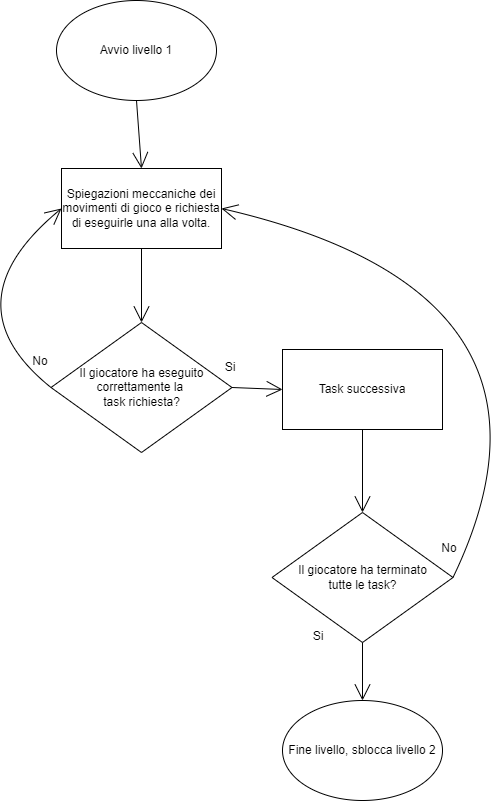

The diagram above was exported from draw.io. Its source (the exported page's mxGraphModel, read from the mxfile embedded in the PNG):
<mxGraphModel dx="1422" dy="1102" grid="0" gridSize="10" guides="1" tooltips="1" connect="1" arrows="1" fold="1" page="0" pageScale="1" pageWidth="827" pageHeight="1169" math="0" shadow="0">
  <root>
    <mxCell id="0" />
    <mxCell id="1" parent="0" />
    <mxCell id="93zQR50MocHav7xVQxxG-4" value="" style="edgeStyle=none;curved=1;rounded=0;orthogonalLoop=1;jettySize=auto;html=1;endArrow=open;startSize=14;endSize=14;sourcePerimeterSpacing=8;targetPerimeterSpacing=8;entryX=0.5;entryY=0;entryDx=0;entryDy=0;exitX=0.5;exitY=1;exitDx=0;exitDy=0;" parent="1" source="93zQR50MocHav7xVQxxG-3" target="qMOc94WAQccJYfBzVjtq-21" edge="1">
      <mxGeometry relative="1" as="geometry">
        <mxPoint x="212" y="157" as="targetPoint" />
      </mxGeometry>
    </mxCell>
    <mxCell id="93zQR50MocHav7xVQxxG-3" value="Avvio livello 1" style="ellipse;whiteSpace=wrap;html=1;hachureGap=4;" parent="1" vertex="1">
      <mxGeometry x="132" y="-11" width="160" height="100" as="geometry" />
    </mxCell>
    <mxCell id="qMOc94WAQccJYfBzVjtq-20" value="Fine livello, sblocca livello 2" style="ellipse;whiteSpace=wrap;html=1;hachureGap=4;fontSize=12;" parent="1" vertex="1">
      <mxGeometry x="358" y="689" width="160" height="100" as="geometry" />
    </mxCell>
    <mxCell id="qMOc94WAQccJYfBzVjtq-21" value="Spiegazioni meccaniche dei movimenti di gioco e richiesta di eseguirle una alla volta." style="rounded=0;whiteSpace=wrap;html=1;hachureGap=4;fontSize=12;" parent="1" vertex="1">
      <mxGeometry x="137" y="157" width="160" height="80" as="geometry" />
    </mxCell>
    <mxCell id="qMOc94WAQccJYfBzVjtq-22" value="Il giocatore ha eseguito correttamente la &lt;br&gt;task richiesta?" style="rhombus;whiteSpace=wrap;html=1;hachureGap=4;fontSize=12;" parent="1" vertex="1">
      <mxGeometry x="126.5" y="311" width="181" height="130" as="geometry" />
    </mxCell>
    <mxCell id="qMOc94WAQccJYfBzVjtq-23" value="" style="edgeStyle=none;orthogonalLoop=1;jettySize=auto;html=1;rounded=0;fontSize=12;endArrow=open;startSize=14;endSize=14;sourcePerimeterSpacing=8;targetPerimeterSpacing=8;curved=1;exitX=0.5;exitY=1;exitDx=0;exitDy=0;entryX=0.5;entryY=0;entryDx=0;entryDy=0;" parent="1" source="qMOc94WAQccJYfBzVjtq-21" target="qMOc94WAQccJYfBzVjtq-22" edge="1">
      <mxGeometry width="120" relative="1" as="geometry">
        <mxPoint x="368" y="81" as="sourcePoint" />
        <mxPoint x="488" y="81" as="targetPoint" />
        <Array as="points" />
      </mxGeometry>
    </mxCell>
    <mxCell id="qMOc94WAQccJYfBzVjtq-24" value="" style="edgeStyle=none;orthogonalLoop=1;jettySize=auto;html=1;rounded=0;fontSize=12;endArrow=open;startSize=14;endSize=14;sourcePerimeterSpacing=8;targetPerimeterSpacing=8;curved=1;exitX=1;exitY=0.5;exitDx=0;exitDy=0;entryX=0;entryY=0.5;entryDx=0;entryDy=0;" parent="1" source="qMOc94WAQccJYfBzVjtq-22" target="qMOc94WAQccJYfBzVjtq-27" edge="1">
      <mxGeometry width="120" relative="1" as="geometry">
        <mxPoint x="368" y="81" as="sourcePoint" />
        <mxPoint x="402" y="378" as="targetPoint" />
        <Array as="points" />
      </mxGeometry>
    </mxCell>
    <mxCell id="qMOc94WAQccJYfBzVjtq-25" value="Si" style="text;strokeColor=none;fillColor=none;html=1;align=center;verticalAlign=middle;whiteSpace=wrap;rounded=0;hachureGap=4;fontSize=12;" parent="1" vertex="1">
      <mxGeometry x="276" y="341" width="60" height="30" as="geometry" />
    </mxCell>
    <mxCell id="qMOc94WAQccJYfBzVjtq-26" value="No" style="text;strokeColor=none;fillColor=none;html=1;align=center;verticalAlign=middle;whiteSpace=wrap;rounded=0;hachureGap=4;fontSize=12;" parent="1" vertex="1">
      <mxGeometry x="86" y="335" width="60" height="30" as="geometry" />
    </mxCell>
    <mxCell id="qMOc94WAQccJYfBzVjtq-27" value="Task successiva" style="rounded=0;whiteSpace=wrap;html=1;hachureGap=4;fontSize=12;" parent="1" vertex="1">
      <mxGeometry x="358" y="338" width="160" height="80" as="geometry" />
    </mxCell>
    <mxCell id="qMOc94WAQccJYfBzVjtq-28" value="Il giocatore ha terminato&lt;br&gt;tutte le task?" style="rhombus;whiteSpace=wrap;html=1;hachureGap=4;fontSize=12;" parent="1" vertex="1">
      <mxGeometry x="347.5" y="501" width="181" height="130" as="geometry" />
    </mxCell>
    <mxCell id="qMOc94WAQccJYfBzVjtq-29" value="" style="edgeStyle=none;orthogonalLoop=1;jettySize=auto;html=1;rounded=0;fontSize=12;endArrow=open;startSize=14;endSize=14;sourcePerimeterSpacing=8;targetPerimeterSpacing=8;curved=1;exitX=0.5;exitY=1;exitDx=0;exitDy=0;entryX=0.5;entryY=0;entryDx=0;entryDy=0;" parent="1" source="qMOc94WAQccJYfBzVjtq-27" target="qMOc94WAQccJYfBzVjtq-28" edge="1">
      <mxGeometry width="120" relative="1" as="geometry">
        <mxPoint x="506" y="206" as="sourcePoint" />
        <mxPoint x="626" y="206" as="targetPoint" />
        <Array as="points" />
      </mxGeometry>
    </mxCell>
    <mxCell id="qMOc94WAQccJYfBzVjtq-30" value="No" style="text;strokeColor=none;fillColor=none;html=1;align=center;verticalAlign=middle;whiteSpace=wrap;rounded=0;hachureGap=4;fontSize=12;" parent="1" vertex="1">
      <mxGeometry x="495" y="522" width="60" height="30" as="geometry" />
    </mxCell>
    <mxCell id="qMOc94WAQccJYfBzVjtq-31" value="" style="edgeStyle=none;orthogonalLoop=1;jettySize=auto;html=1;rounded=0;fontSize=12;endArrow=open;startSize=14;endSize=14;sourcePerimeterSpacing=8;targetPerimeterSpacing=8;curved=1;exitX=1;exitY=0.5;exitDx=0;exitDy=0;entryX=1;entryY=0.5;entryDx=0;entryDy=0;" parent="1" source="qMOc94WAQccJYfBzVjtq-28" target="qMOc94WAQccJYfBzVjtq-21" edge="1">
      <mxGeometry width="120" relative="1" as="geometry">
        <mxPoint x="232" y="378" as="sourcePoint" />
        <mxPoint x="352" y="378" as="targetPoint" />
        <Array as="points">
          <mxPoint x="665" y="282" />
        </Array>
      </mxGeometry>
    </mxCell>
    <mxCell id="qMOc94WAQccJYfBzVjtq-32" value="" style="edgeStyle=none;orthogonalLoop=1;jettySize=auto;html=1;rounded=0;fontSize=12;endArrow=open;startSize=14;endSize=14;sourcePerimeterSpacing=8;targetPerimeterSpacing=8;curved=1;exitX=0;exitY=0.5;exitDx=0;exitDy=0;entryX=0;entryY=0.5;entryDx=0;entryDy=0;" parent="1" source="qMOc94WAQccJYfBzVjtq-22" target="qMOc94WAQccJYfBzVjtq-21" edge="1">
      <mxGeometry width="120" relative="1" as="geometry">
        <mxPoint x="232" y="378" as="sourcePoint" />
        <mxPoint x="352" y="378" as="targetPoint" />
        <Array as="points">
          <mxPoint x="22" y="292" />
        </Array>
      </mxGeometry>
    </mxCell>
    <mxCell id="qMOc94WAQccJYfBzVjtq-34" value="Si" style="text;strokeColor=none;fillColor=none;html=1;align=center;verticalAlign=middle;whiteSpace=wrap;rounded=0;hachureGap=4;fontSize=12;" parent="1" vertex="1">
      <mxGeometry x="364" y="610" width="60" height="30" as="geometry" />
    </mxCell>
    <mxCell id="qMOc94WAQccJYfBzVjtq-35" value="" style="edgeStyle=none;orthogonalLoop=1;jettySize=auto;html=1;rounded=0;fontSize=12;endArrow=open;startSize=14;endSize=14;sourcePerimeterSpacing=8;targetPerimeterSpacing=8;curved=1;exitX=0.5;exitY=1;exitDx=0;exitDy=0;entryX=0.5;entryY=0;entryDx=0;entryDy=0;" parent="1" source="qMOc94WAQccJYfBzVjtq-28" target="qMOc94WAQccJYfBzVjtq-20" edge="1">
      <mxGeometry width="120" relative="1" as="geometry">
        <mxPoint x="139" y="503" as="sourcePoint" />
        <mxPoint x="259" y="503" as="targetPoint" />
        <Array as="points" />
      </mxGeometry>
    </mxCell>
  </root>
</mxGraphModel>